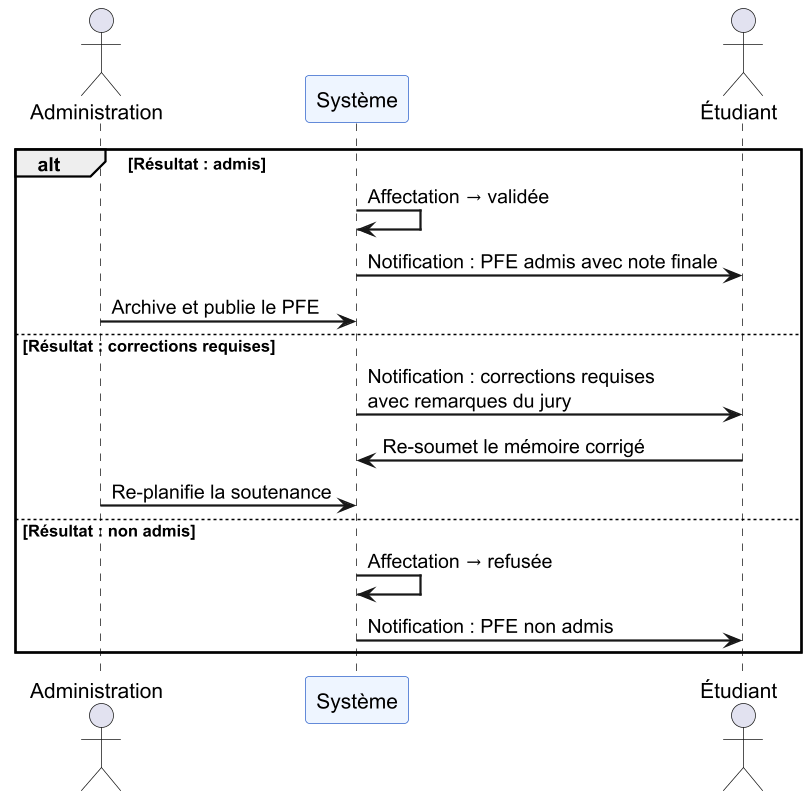

The diagram above was rendered by PlantUML. Its source (embedded in the PNG):
@startuml
scale 1.5
skinparam sequenceArrowThickness 1.5
skinparam sequenceParticipantBackgroundColor #EEF5FF
skinparam sequenceParticipantBorderColor #3366CC

actor "Administration" as A
participant "Système" as S
actor "Étudiant" as E

alt Résultat : admis
  S -> S : Affectation → validée
  S -> E : Notification : PFE admis avec note finale
  A -> S : Archive et publie le PFE
else Résultat : corrections requises
  S -> E : Notification : corrections requises\navec remarques du jury
  E -> S : Re-soumet le mémoire corrigé
  A -> S : Re-planifie la soutenance
else Résultat : non admis
  S -> S : Affectation → refusée
  S -> E : Notification : PFE non admis
end
@enduml